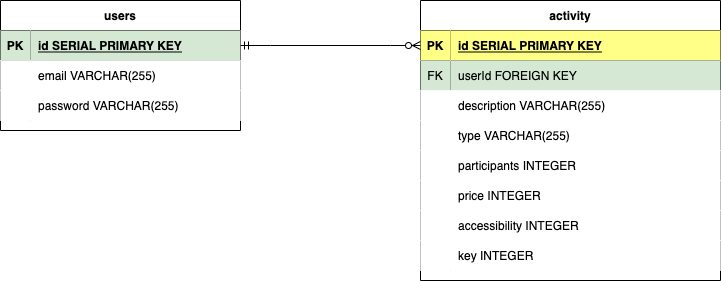

The diagram above was exported from draw.io. Its source (the exported page's mxGraphModel, read from the mxfile embedded in the PNG):
<mxGraphModel dx="1426" dy="769" grid="1" gridSize="10" guides="1" tooltips="1" connect="1" arrows="1" fold="1" page="1" pageScale="1" pageWidth="850" pageHeight="1100" math="0" shadow="0">
  <root>
    <mxCell id="0" />
    <mxCell id="1" parent="0" />
    <mxCell id="dDSUIoDVnlOAiZUKJZMB-1" value="users" style="shape=table;startSize=30;container=1;collapsible=1;childLayout=tableLayout;fixedRows=1;rowLines=0;fontStyle=1;align=center;resizeLast=1;" parent="1" vertex="1">
      <mxGeometry x="70" y="40" width="240" height="130" as="geometry">
        <mxRectangle x="50" y="50" width="60" height="30" as="alternateBounds" />
      </mxGeometry>
    </mxCell>
    <mxCell id="dDSUIoDVnlOAiZUKJZMB-2" value="" style="shape=tableRow;horizontal=0;startSize=0;swimlaneHead=0;swimlaneBody=0;fillColor=none;collapsible=0;dropTarget=0;points=[[0,0.5],[1,0.5]];portConstraint=eastwest;top=0;left=0;right=0;bottom=1;" parent="dDSUIoDVnlOAiZUKJZMB-1" vertex="1">
      <mxGeometry y="30" width="240" height="30" as="geometry" />
    </mxCell>
    <mxCell id="dDSUIoDVnlOAiZUKJZMB-3" value="PK" style="shape=partialRectangle;connectable=0;fillColor=#d5e8d4;top=0;left=0;bottom=0;right=0;fontStyle=1;overflow=hidden;strokeColor=#82b366;" parent="dDSUIoDVnlOAiZUKJZMB-2" vertex="1">
      <mxGeometry width="30" height="30" as="geometry">
        <mxRectangle width="30" height="30" as="alternateBounds" />
      </mxGeometry>
    </mxCell>
    <mxCell id="dDSUIoDVnlOAiZUKJZMB-4" value="id SERIAL PRIMARY KEY" style="shape=partialRectangle;connectable=0;fillColor=#d5e8d4;top=0;left=0;bottom=0;right=0;align=left;spacingLeft=6;fontStyle=5;overflow=hidden;strokeColor=#82b366;" parent="dDSUIoDVnlOAiZUKJZMB-2" vertex="1">
      <mxGeometry x="30" width="210" height="30" as="geometry">
        <mxRectangle width="210" height="30" as="alternateBounds" />
      </mxGeometry>
    </mxCell>
    <mxCell id="dDSUIoDVnlOAiZUKJZMB-5" value="" style="shape=tableRow;horizontal=0;startSize=0;swimlaneHead=0;swimlaneBody=0;collapsible=0;dropTarget=0;points=[[0,0.5],[1,0.5]];portConstraint=eastwest;top=0;left=0;right=0;bottom=0;" parent="dDSUIoDVnlOAiZUKJZMB-1" vertex="1">
      <mxGeometry y="60" width="240" height="30" as="geometry" />
    </mxCell>
    <mxCell id="dDSUIoDVnlOAiZUKJZMB-6" value="" style="shape=partialRectangle;connectable=0;top=0;left=0;bottom=0;right=0;editable=1;overflow=hidden;" parent="dDSUIoDVnlOAiZUKJZMB-5" vertex="1">
      <mxGeometry width="30" height="30" as="geometry">
        <mxRectangle width="30" height="30" as="alternateBounds" />
      </mxGeometry>
    </mxCell>
    <mxCell id="dDSUIoDVnlOAiZUKJZMB-7" value="email VARCHAR(255)" style="shape=partialRectangle;connectable=0;top=0;left=0;bottom=0;right=0;align=left;spacingLeft=6;overflow=hidden;" parent="dDSUIoDVnlOAiZUKJZMB-5" vertex="1">
      <mxGeometry x="30" width="210" height="30" as="geometry">
        <mxRectangle width="210" height="30" as="alternateBounds" />
      </mxGeometry>
    </mxCell>
    <mxCell id="dDSUIoDVnlOAiZUKJZMB-8" value="" style="shape=tableRow;horizontal=0;startSize=0;swimlaneHead=0;swimlaneBody=0;collapsible=0;dropTarget=0;points=[[0,0.5],[1,0.5]];portConstraint=eastwest;top=0;left=0;right=0;bottom=0;" parent="dDSUIoDVnlOAiZUKJZMB-1" vertex="1">
      <mxGeometry y="90" width="240" height="30" as="geometry" />
    </mxCell>
    <mxCell id="dDSUIoDVnlOAiZUKJZMB-9" value="" style="shape=partialRectangle;connectable=0;top=0;left=0;bottom=0;right=0;editable=1;overflow=hidden;" parent="dDSUIoDVnlOAiZUKJZMB-8" vertex="1">
      <mxGeometry width="30" height="30" as="geometry">
        <mxRectangle width="30" height="30" as="alternateBounds" />
      </mxGeometry>
    </mxCell>
    <mxCell id="dDSUIoDVnlOAiZUKJZMB-10" value="password VARCHAR(255)" style="shape=partialRectangle;connectable=0;top=0;left=0;bottom=0;right=0;align=left;spacingLeft=6;overflow=hidden;" parent="dDSUIoDVnlOAiZUKJZMB-8" vertex="1">
      <mxGeometry x="30" width="210" height="30" as="geometry">
        <mxRectangle width="210" height="30" as="alternateBounds" />
      </mxGeometry>
    </mxCell>
    <mxCell id="ia8hqt3Br3LIY9EJ0obr-1" value="activity" style="shape=table;startSize=30;container=1;collapsible=1;childLayout=tableLayout;fixedRows=1;rowLines=0;fontStyle=1;align=center;resizeLast=1;" parent="1" vertex="1">
      <mxGeometry x="490" y="40" width="300" height="280" as="geometry" />
    </mxCell>
    <mxCell id="ia8hqt3Br3LIY9EJ0obr-2" value="" style="shape=tableRow;horizontal=0;startSize=0;swimlaneHead=0;swimlaneBody=0;fillColor=none;collapsible=0;dropTarget=0;points=[[0,0.5],[1,0.5]];portConstraint=eastwest;top=0;left=0;right=0;bottom=1;" parent="ia8hqt3Br3LIY9EJ0obr-1" vertex="1">
      <mxGeometry y="30" width="300" height="30" as="geometry" />
    </mxCell>
    <mxCell id="ia8hqt3Br3LIY9EJ0obr-3" value="PK" style="shape=partialRectangle;connectable=0;fillColor=#ffff88;top=0;left=0;bottom=0;right=0;fontStyle=1;overflow=hidden;strokeColor=#36393d;" parent="ia8hqt3Br3LIY9EJ0obr-2" vertex="1">
      <mxGeometry width="30" height="30" as="geometry">
        <mxRectangle width="30" height="30" as="alternateBounds" />
      </mxGeometry>
    </mxCell>
    <mxCell id="ia8hqt3Br3LIY9EJ0obr-4" value="id SERIAL PRIMARY KEY" style="shape=partialRectangle;connectable=0;fillColor=#ffff88;top=0;left=0;bottom=0;right=0;align=left;spacingLeft=6;fontStyle=5;overflow=hidden;strokeColor=#36393d;" parent="ia8hqt3Br3LIY9EJ0obr-2" vertex="1">
      <mxGeometry x="30" width="270" height="30" as="geometry">
        <mxRectangle width="270" height="30" as="alternateBounds" />
      </mxGeometry>
    </mxCell>
    <mxCell id="ia8hqt3Br3LIY9EJ0obr-14" value="" style="shape=tableRow;horizontal=0;startSize=0;swimlaneHead=0;swimlaneBody=0;fillColor=none;collapsible=0;dropTarget=0;points=[[0,0.5],[1,0.5]];portConstraint=eastwest;top=0;left=0;right=0;bottom=0;" parent="ia8hqt3Br3LIY9EJ0obr-1" vertex="1">
      <mxGeometry y="60" width="300" height="30" as="geometry" />
    </mxCell>
    <mxCell id="ia8hqt3Br3LIY9EJ0obr-15" value="FK" style="shape=partialRectangle;connectable=0;top=0;left=0;bottom=0;right=0;fontStyle=0;overflow=hidden;fillColor=#d5e8d4;strokeColor=#82b366;" parent="ia8hqt3Br3LIY9EJ0obr-14" vertex="1">
      <mxGeometry width="30" height="30" as="geometry">
        <mxRectangle width="30" height="30" as="alternateBounds" />
      </mxGeometry>
    </mxCell>
    <mxCell id="ia8hqt3Br3LIY9EJ0obr-16" value="userId FOREIGN KEY" style="shape=partialRectangle;connectable=0;top=0;left=0;bottom=0;right=0;align=left;spacingLeft=6;fontStyle=0;overflow=hidden;fillColor=#d5e8d4;strokeColor=#82b366;" parent="ia8hqt3Br3LIY9EJ0obr-14" vertex="1">
      <mxGeometry x="30" width="270" height="30" as="geometry">
        <mxRectangle width="270" height="30" as="alternateBounds" />
      </mxGeometry>
    </mxCell>
    <mxCell id="ia8hqt3Br3LIY9EJ0obr-5" value="" style="shape=tableRow;horizontal=0;startSize=0;swimlaneHead=0;swimlaneBody=0;collapsible=0;dropTarget=0;points=[[0,0.5],[1,0.5]];portConstraint=eastwest;top=0;left=0;right=0;bottom=0;" parent="ia8hqt3Br3LIY9EJ0obr-1" vertex="1">
      <mxGeometry y="90" width="300" height="30" as="geometry" />
    </mxCell>
    <mxCell id="ia8hqt3Br3LIY9EJ0obr-6" value="" style="shape=partialRectangle;connectable=0;top=0;left=0;bottom=0;right=0;editable=1;overflow=hidden;" parent="ia8hqt3Br3LIY9EJ0obr-5" vertex="1">
      <mxGeometry width="30" height="30" as="geometry">
        <mxRectangle width="30" height="30" as="alternateBounds" />
      </mxGeometry>
    </mxCell>
    <mxCell id="ia8hqt3Br3LIY9EJ0obr-7" value="description VARCHAR(255)" style="shape=partialRectangle;connectable=0;top=0;left=0;bottom=0;right=0;align=left;spacingLeft=6;overflow=hidden;" parent="ia8hqt3Br3LIY9EJ0obr-5" vertex="1">
      <mxGeometry x="30" width="270" height="30" as="geometry">
        <mxRectangle width="270" height="30" as="alternateBounds" />
      </mxGeometry>
    </mxCell>
    <mxCell id="ia8hqt3Br3LIY9EJ0obr-8" value="" style="shape=tableRow;horizontal=0;startSize=0;swimlaneHead=0;swimlaneBody=0;collapsible=0;dropTarget=0;points=[[0,0.5],[1,0.5]];portConstraint=eastwest;top=0;left=0;right=0;bottom=0;" parent="ia8hqt3Br3LIY9EJ0obr-1" vertex="1">
      <mxGeometry y="120" width="300" height="30" as="geometry" />
    </mxCell>
    <mxCell id="ia8hqt3Br3LIY9EJ0obr-9" value="" style="shape=partialRectangle;connectable=0;top=0;left=0;bottom=0;right=0;editable=1;overflow=hidden;" parent="ia8hqt3Br3LIY9EJ0obr-8" vertex="1">
      <mxGeometry width="30" height="30" as="geometry">
        <mxRectangle width="30" height="30" as="alternateBounds" />
      </mxGeometry>
    </mxCell>
    <mxCell id="ia8hqt3Br3LIY9EJ0obr-10" value="type VARCHAR(255)" style="shape=partialRectangle;connectable=0;top=0;left=0;bottom=0;right=0;align=left;spacingLeft=6;overflow=hidden;" parent="ia8hqt3Br3LIY9EJ0obr-8" vertex="1">
      <mxGeometry x="30" width="270" height="30" as="geometry">
        <mxRectangle width="270" height="30" as="alternateBounds" />
      </mxGeometry>
    </mxCell>
    <mxCell id="ia8hqt3Br3LIY9EJ0obr-11" value="" style="shape=tableRow;horizontal=0;startSize=0;swimlaneHead=0;swimlaneBody=0;collapsible=0;dropTarget=0;points=[[0,0.5],[1,0.5]];portConstraint=eastwest;top=0;left=0;right=0;bottom=0;" parent="ia8hqt3Br3LIY9EJ0obr-1" vertex="1">
      <mxGeometry y="150" width="300" height="30" as="geometry" />
    </mxCell>
    <mxCell id="ia8hqt3Br3LIY9EJ0obr-12" value="" style="shape=partialRectangle;connectable=0;top=0;left=0;bottom=0;right=0;editable=1;overflow=hidden;" parent="ia8hqt3Br3LIY9EJ0obr-11" vertex="1">
      <mxGeometry width="30" height="30" as="geometry">
        <mxRectangle width="30" height="30" as="alternateBounds" />
      </mxGeometry>
    </mxCell>
    <mxCell id="ia8hqt3Br3LIY9EJ0obr-13" value="participants INTEGER" style="shape=partialRectangle;connectable=0;top=0;left=0;bottom=0;right=0;align=left;spacingLeft=6;overflow=hidden;" parent="ia8hqt3Br3LIY9EJ0obr-11" vertex="1">
      <mxGeometry x="30" width="270" height="30" as="geometry">
        <mxRectangle width="270" height="30" as="alternateBounds" />
      </mxGeometry>
    </mxCell>
    <mxCell id="l2VmNuYZgDkGy9Xi6nBd-4" style="shape=tableRow;horizontal=0;startSize=0;swimlaneHead=0;swimlaneBody=0;collapsible=0;dropTarget=0;points=[[0,0.5],[1,0.5]];portConstraint=eastwest;top=0;left=0;right=0;bottom=0;" vertex="1" parent="ia8hqt3Br3LIY9EJ0obr-1">
      <mxGeometry y="180" width="300" height="30" as="geometry" />
    </mxCell>
    <mxCell id="l2VmNuYZgDkGy9Xi6nBd-5" style="shape=partialRectangle;connectable=0;top=0;left=0;bottom=0;right=0;editable=1;overflow=hidden;" vertex="1" parent="l2VmNuYZgDkGy9Xi6nBd-4">
      <mxGeometry width="30" height="30" as="geometry">
        <mxRectangle width="30" height="30" as="alternateBounds" />
      </mxGeometry>
    </mxCell>
    <mxCell id="l2VmNuYZgDkGy9Xi6nBd-6" value="price INTEGER" style="shape=partialRectangle;connectable=0;top=0;left=0;bottom=0;right=0;align=left;spacingLeft=6;overflow=hidden;" vertex="1" parent="l2VmNuYZgDkGy9Xi6nBd-4">
      <mxGeometry x="30" width="270" height="30" as="geometry">
        <mxRectangle width="270" height="30" as="alternateBounds" />
      </mxGeometry>
    </mxCell>
    <mxCell id="l2VmNuYZgDkGy9Xi6nBd-1" style="shape=tableRow;horizontal=0;startSize=0;swimlaneHead=0;swimlaneBody=0;collapsible=0;dropTarget=0;points=[[0,0.5],[1,0.5]];portConstraint=eastwest;top=0;left=0;right=0;bottom=0;" vertex="1" parent="ia8hqt3Br3LIY9EJ0obr-1">
      <mxGeometry y="210" width="300" height="30" as="geometry" />
    </mxCell>
    <mxCell id="l2VmNuYZgDkGy9Xi6nBd-2" style="shape=partialRectangle;connectable=0;top=0;left=0;bottom=0;right=0;editable=1;overflow=hidden;" vertex="1" parent="l2VmNuYZgDkGy9Xi6nBd-1">
      <mxGeometry width="30" height="30" as="geometry">
        <mxRectangle width="30" height="30" as="alternateBounds" />
      </mxGeometry>
    </mxCell>
    <mxCell id="l2VmNuYZgDkGy9Xi6nBd-3" value="accessibility INTEGER" style="shape=partialRectangle;connectable=0;top=0;left=0;bottom=0;right=0;align=left;spacingLeft=6;overflow=hidden;" vertex="1" parent="l2VmNuYZgDkGy9Xi6nBd-1">
      <mxGeometry x="30" width="270" height="30" as="geometry">
        <mxRectangle width="270" height="30" as="alternateBounds" />
      </mxGeometry>
    </mxCell>
    <mxCell id="l2VmNuYZgDkGy9Xi6nBd-7" style="shape=tableRow;horizontal=0;startSize=0;swimlaneHead=0;swimlaneBody=0;collapsible=0;dropTarget=0;points=[[0,0.5],[1,0.5]];portConstraint=eastwest;top=0;left=0;right=0;bottom=0;" vertex="1" parent="ia8hqt3Br3LIY9EJ0obr-1">
      <mxGeometry y="240" width="300" height="30" as="geometry" />
    </mxCell>
    <mxCell id="l2VmNuYZgDkGy9Xi6nBd-8" style="shape=partialRectangle;connectable=0;top=0;left=0;bottom=0;right=0;editable=1;overflow=hidden;" vertex="1" parent="l2VmNuYZgDkGy9Xi6nBd-7">
      <mxGeometry width="30" height="30" as="geometry">
        <mxRectangle width="30" height="30" as="alternateBounds" />
      </mxGeometry>
    </mxCell>
    <mxCell id="l2VmNuYZgDkGy9Xi6nBd-9" value="key INTEGER" style="shape=partialRectangle;connectable=0;top=0;left=0;bottom=0;right=0;align=left;spacingLeft=6;overflow=hidden;" vertex="1" parent="l2VmNuYZgDkGy9Xi6nBd-7">
      <mxGeometry x="30" width="270" height="30" as="geometry">
        <mxRectangle width="270" height="30" as="alternateBounds" />
      </mxGeometry>
    </mxCell>
    <mxCell id="l2VmNuYZgDkGy9Xi6nBd-10" value="" style="edgeStyle=entityRelationEdgeStyle;fontSize=12;html=1;endArrow=ERzeroToMany;startArrow=ERmandOne;rounded=0;entryX=0;entryY=0.5;entryDx=0;entryDy=0;exitX=1;exitY=0.5;exitDx=0;exitDy=0;" edge="1" parent="1" source="dDSUIoDVnlOAiZUKJZMB-2" target="ia8hqt3Br3LIY9EJ0obr-2">
      <mxGeometry width="100" height="100" relative="1" as="geometry">
        <mxPoint x="280" y="320" as="sourcePoint" />
        <mxPoint x="380" y="220" as="targetPoint" />
      </mxGeometry>
    </mxCell>
  </root>
</mxGraphModel>